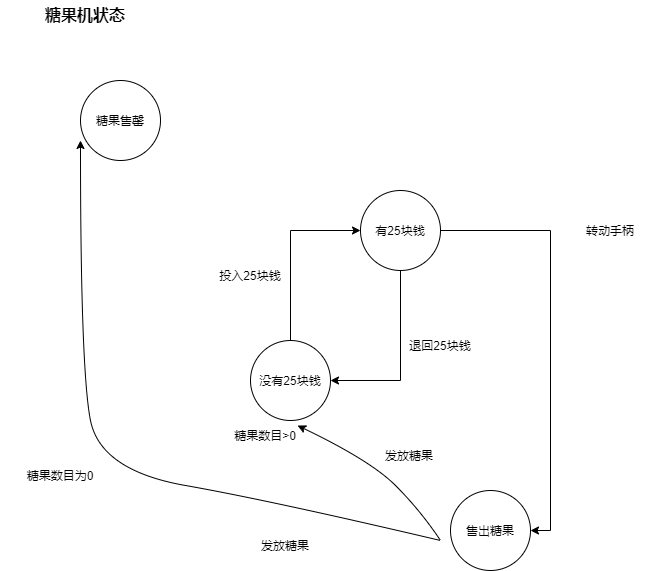

The diagram above was exported from draw.io. Its source (the exported page's mxGraphModel, read from the mxfile embedded in the PNG):
<mxGraphModel dx="1102" dy="865" grid="1" gridSize="10" guides="1" tooltips="1" connect="1" arrows="1" fold="1" page="1" pageScale="1" pageWidth="827" pageHeight="1169" math="0" shadow="0">
  <root>
    <mxCell id="0" />
    <mxCell id="1" parent="0" />
    <mxCell id="3AfUrTphWw1MxjMc_F-I-1" value="糖果售罄" style="ellipse;whiteSpace=wrap;html=1;aspect=fixed;" vertex="1" parent="1">
      <mxGeometry x="140" y="260" width="80" height="80" as="geometry" />
    </mxCell>
    <mxCell id="3AfUrTphWw1MxjMc_F-I-20" style="edgeStyle=orthogonalEdgeStyle;rounded=0;orthogonalLoop=1;jettySize=auto;html=1;entryX=1;entryY=0.5;entryDx=0;entryDy=0;" edge="1" parent="1" source="3AfUrTphWw1MxjMc_F-I-2" target="3AfUrTphWw1MxjMc_F-I-4">
      <mxGeometry relative="1" as="geometry" />
    </mxCell>
    <mxCell id="3AfUrTphWw1MxjMc_F-I-24" style="edgeStyle=orthogonalEdgeStyle;rounded=0;orthogonalLoop=1;jettySize=auto;html=1;entryX=1;entryY=0.5;entryDx=0;entryDy=0;" edge="1" parent="1" source="3AfUrTphWw1MxjMc_F-I-2" target="3AfUrTphWw1MxjMc_F-I-3">
      <mxGeometry relative="1" as="geometry">
        <Array as="points">
          <mxPoint x="460" y="560" />
        </Array>
      </mxGeometry>
    </mxCell>
    <mxCell id="3AfUrTphWw1MxjMc_F-I-2" value="有25块钱" style="ellipse;whiteSpace=wrap;html=1;aspect=fixed;" vertex="1" parent="1">
      <mxGeometry x="420" y="370" width="80" height="80" as="geometry" />
    </mxCell>
    <mxCell id="3AfUrTphWw1MxjMc_F-I-26" style="edgeStyle=orthogonalEdgeStyle;rounded=0;orthogonalLoop=1;jettySize=auto;html=1;entryX=0;entryY=0.5;entryDx=0;entryDy=0;" edge="1" parent="1" source="3AfUrTphWw1MxjMc_F-I-3" target="3AfUrTphWw1MxjMc_F-I-2">
      <mxGeometry relative="1" as="geometry">
        <Array as="points">
          <mxPoint x="350" y="410" />
        </Array>
      </mxGeometry>
    </mxCell>
    <mxCell id="3AfUrTphWw1MxjMc_F-I-3" value="没有25块钱" style="ellipse;whiteSpace=wrap;html=1;aspect=fixed;" vertex="1" parent="1">
      <mxGeometry x="310" y="520" width="80" height="80" as="geometry" />
    </mxCell>
    <mxCell id="3AfUrTphWw1MxjMc_F-I-4" value="售出糖果" style="ellipse;whiteSpace=wrap;html=1;aspect=fixed;" vertex="1" parent="1">
      <mxGeometry x="510" y="670" width="80" height="80" as="geometry" />
    </mxCell>
    <mxCell id="3AfUrTphWw1MxjMc_F-I-6" value="" style="curved=1;endArrow=classic;html=1;rounded=0;" edge="1" parent="1">
      <mxGeometry width="50" height="50" relative="1" as="geometry">
        <mxPoint x="500" y="720" as="sourcePoint" />
        <mxPoint x="140" y="320" as="targetPoint" />
        <Array as="points">
          <mxPoint x="330" y="680" />
          <mxPoint x="160" y="650" />
          <mxPoint x="140" y="550" />
        </Array>
      </mxGeometry>
    </mxCell>
    <mxCell id="3AfUrTphWw1MxjMc_F-I-7" value="糖果数目为0" style="text;html=1;strokeColor=none;fillColor=none;align=center;verticalAlign=middle;whiteSpace=wrap;rounded=0;" vertex="1" parent="1">
      <mxGeometry x="60" y="640" width="120" height="30" as="geometry" />
    </mxCell>
    <mxCell id="3AfUrTphWw1MxjMc_F-I-9" value="" style="curved=1;endArrow=classic;html=1;rounded=0;entryX=0.588;entryY=1.063;entryDx=0;entryDy=0;entryPerimeter=0;" edge="1" parent="1" target="3AfUrTphWw1MxjMc_F-I-3">
      <mxGeometry width="50" height="50" relative="1" as="geometry">
        <mxPoint x="500" y="720" as="sourcePoint" />
        <mxPoint x="350" y="610" as="targetPoint" />
        <Array as="points">
          <mxPoint x="480" y="690" />
          <mxPoint x="430" y="640" />
        </Array>
      </mxGeometry>
    </mxCell>
    <mxCell id="3AfUrTphWw1MxjMc_F-I-10" value="糖果数目&amp;gt;0" style="text;html=1;strokeColor=none;fillColor=none;align=center;verticalAlign=middle;whiteSpace=wrap;rounded=0;" vertex="1" parent="1">
      <mxGeometry x="280" y="600" width="90" height="30" as="geometry" />
    </mxCell>
    <mxCell id="3AfUrTphWw1MxjMc_F-I-11" value="发放糖果" style="text;html=1;strokeColor=none;fillColor=none;align=center;verticalAlign=middle;whiteSpace=wrap;rounded=0;" vertex="1" parent="1">
      <mxGeometry x="290" y="710" width="110" height="30" as="geometry" />
    </mxCell>
    <mxCell id="3AfUrTphWw1MxjMc_F-I-12" value="发放糖果" style="text;html=1;strokeColor=none;fillColor=none;align=center;verticalAlign=middle;whiteSpace=wrap;rounded=0;" vertex="1" parent="1">
      <mxGeometry x="414" y="620" width="110" height="30" as="geometry" />
    </mxCell>
    <mxCell id="3AfUrTphWw1MxjMc_F-I-21" value="转动手柄" style="text;html=1;strokeColor=none;fillColor=none;align=center;verticalAlign=middle;whiteSpace=wrap;rounded=0;" vertex="1" parent="1">
      <mxGeometry x="610" y="395" width="120" height="30" as="geometry" />
    </mxCell>
    <mxCell id="3AfUrTphWw1MxjMc_F-I-25" value="退回25块钱" style="text;html=1;strokeColor=none;fillColor=none;align=center;verticalAlign=middle;whiteSpace=wrap;rounded=0;" vertex="1" parent="1">
      <mxGeometry x="430" y="510" width="140" height="30" as="geometry" />
    </mxCell>
    <mxCell id="3AfUrTphWw1MxjMc_F-I-27" value="投入25块钱" style="text;html=1;strokeColor=none;fillColor=none;align=center;verticalAlign=middle;whiteSpace=wrap;rounded=0;" vertex="1" parent="1">
      <mxGeometry x="250" y="440" width="120" height="30" as="geometry" />
    </mxCell>
    <mxCell id="3AfUrTphWw1MxjMc_F-I-28" value="&lt;font style=&quot;font-size: 16px&quot;&gt;&lt;b&gt;糖果机状态&lt;/b&gt;&lt;/font&gt;" style="text;html=1;strokeColor=none;fillColor=none;align=center;verticalAlign=middle;whiteSpace=wrap;rounded=0;" vertex="1" parent="1">
      <mxGeometry x="60" y="180" width="170" height="30" as="geometry" />
    </mxCell>
  </root>
</mxGraphModel>